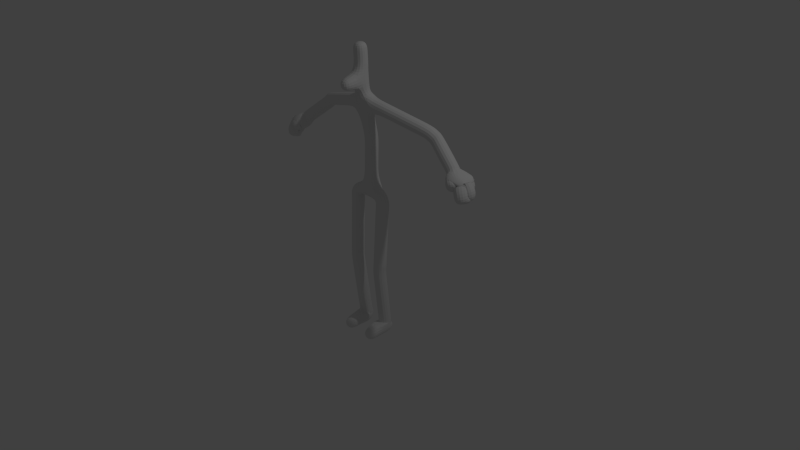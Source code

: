 # Source: robot.blend  (saved by Blender 2.65.0; exported with 4.5.12 LTS)
import bpy
from mathutils import Matrix  # noqa: F401  (used for matrix-valued properties, if any)

bpy.ops.wm.read_factory_settings(use_empty=True)
scene = bpy.context.scene
scene.name = 'Scene'

# ---- collections
col_collection_1 = bpy.data.collections.new('Collection 1'); scene.collection.children.link(col_collection_1)

# ---- world
world_world = bpy.data.worlds.new('World'); scene.world = world_world
world_world.color = (0.05088, 0.05088, 0.05088)
world_world.use_sun_shadow = False
world_world.sun_shadow_jitter_overblur = 0.0
world_world.cycles.sampling_method = 'MANUAL'
world_world.cycles.sample_map_resolution = 256

# ---- cameras
cam_camera = bpy.data.cameras.new('Camera')
cam_camera.clip_end = 100.0
cam_camera.lens = 35.0
cam_camera.sensor_width = 32.0
cam_camera.sensor_height = 18.0
cam_camera.ortho_scale = 7.314
cam_camera.dof.focus_distance = 0.0
cam_camera.dof.aperture_fstop = 128.0

# ---- lights
light_lamp = bpy.data.lights.new('Lamp', 'POINT')
light_lamp.transmission_factor = 0.0
light_lamp.cutoff_distance = 30.0
light_lamp.energy = 100.0
light_lamp.shadow_buffer_clip_start = 1.001
light_lamp.shadow_soft_size = 0.1
light_lamp.shadow_maximum_resolution = 0.006
light_lamp.use_absolute_resolution = True
light_lamp.cycles.use_multiple_importance_sampling = False

# ---- meshes
me_cube_001 = bpy.data.meshes.new('Cube.001')
me_cube_001.from_pydata([(0.0, -0.01844, 2.676), (0.0, 0.06367, 4.602), (0.0, -0.258, 6.013), (2.531, 0.3742, 5.311), (0.0, -0.2698, 6.277), (0.0, -0.2804, 6.529), (0.0, -0.3505, 8.028), (2.64, 0.4213, 5.198), (2.715, 0.4613, 5.147), (3.69, 0.2408, 4.406), (0.6063, -0.102, 2.532), (0.6614, -0.09121, 2.315), (0.6436, -0.08453, 2.224), (0.6048, -0.2304, -0.1057), (0.5922, -0.2304, -0.1939), (0.567, -0.2304, -0.4208), (0.5275, 0.01329, -2.585), (3.706, 0.2298, 4.384), (3.754, 0.2177, 4.331), (3.941, 0.1807, 4.277), (0.531, 0.001536, -2.66), (0.5384, -0.0008556, -2.746), (0.5508, -0.9767, -2.932), (0.5169, 0.3046, -2.959), (4.336, 0.08805, 3.739), (4.428, 0.2166, 3.876), (4.428, 0.2154, 3.534), (4.331, -0.05845, 3.868), (4.408, -0.05257, 3.481), (4.189, 0.3616, 4.146), (3.954, -0.06158, 4.13), (4.435, 0.3469, 3.81), (4.439, 0.06691, 3.462), (4.162, -0.2472, 3.952), (4.272, 0.1098, 3.913), (4.268, 0.2231, 4.034), (4.202, -0.004233, 4.028), (0.0, -0.3154, 7.278), (0.0, -0.307, 6.737), (0.0, -1.219, 6.654)], [(0, 1), (1, 2), (2, 3), (2, 4), (4, 5), (3, 7), (7, 8), (8, 9), (0, 10), (10, 11), (11, 12), (12, 13), (13, 14), (14, 15), (15, 16), (9, 17), (17, 18), (18, 19), (16, 20), (20, 21), (21, 22), (21, 23), (34, 24), (35, 25), (25, 26), (36, 27), (27, 28), (19, 29), (19, 30), (29, 31), (24, 32), (30, 33), (34, 19), (35, 19), (36, 19), (38, 5), (38, 37), (38, 39), (6, 37)], [])
me_cube_001.use_remesh_preserve_volume = False
me_cube_001.use_remesh_preserve_attributes = False
me_cube_001.use_mirror_vertex_groups = False
me_cube_001.update()
arm_armature = bpy.data.armatures.new('Armature')  # bones are not reproduced

# ---- objects
ob_cube = bpy.data.objects.new('Cube', me_cube_001)
ob_armature = bpy.data.objects.new('Armature', arm_armature)
ob_lamp = bpy.data.objects.new('Lamp', light_lamp)
ob_camera = bpy.data.objects.new('Camera', cam_camera)

# ---- transforms, parenting, visibility, modifiers, constraints
ob_cube.location = (0.0, 0.0, 0.0)
ob_cube.scale = (0.3488, 0.3488, 0.3488)
ob_cube.lineart.crease_threshold = 0.0
_m = ob_cube.modifiers.new('Mirror', 'MIRROR')
_m.use_clip = True
_m = ob_cube.modifiers.new('Skin', 'SKIN')
_m = ob_cube.modifiers.new('Subsurf', 'SUBSURF')
_m.uv_smooth = 'PRESERVE_CORNERS'
_m.quality = 2
_m.show_only_control_edges = False
ob_armature.location = (0.0, 0.0, 0.0)
ob_armature.hide_viewport = True
ob_armature.lineart.crease_threshold = 0.0
ob_lamp.location = (4.076, 1.005, 5.904)
ob_lamp.rotation_euler = (0.6503, 0.05522, 1.866)
ob_lamp.lock_rotations_4d = False
ob_lamp.empty_display_type = 'ARROWS'
ob_lamp.color = (0.0, 0.0, 0.0, 0.0)
ob_lamp.lineart.crease_threshold = 0.0
ob_camera.location = (7.481, -6.508, 5.344)
ob_camera.rotation_euler = (1.109, 0.01082, 0.8149)
ob_camera.lock_rotations_4d = False
ob_camera.empty_display_type = 'ARROWS'
ob_camera.color = (0.0, 0.0, 0.0, 0.0)
ob_camera.display_type = 'WIRE'
ob_camera.lineart.crease_threshold = 0.0

# ---- collection membership
col_collection_1.objects.link(ob_cube)
col_collection_1.objects.link(ob_armature)
col_collection_1.objects.link(ob_lamp)
col_collection_1.objects.link(ob_camera)

# ---- scene / render settings (as saved in the file)
scene.camera = ob_camera
scene.frame_start = 1; scene.frame_end = 250; scene.frame_set(1)
scene.render.engine = 'BLENDER_EEVEE_NEXT'
scene.render.image_settings.color_mode = 'RGB'
scene.render.image_settings.compression = 90
scene.render.resolution_percentage = 50
scene.render.dither_intensity = 0.0
scene.render.bake_margin = 2
scene.render.bake_bias = 0.0
scene.cycles.use_denoising = False
scene.cycles.samples = 10
scene.cycles.sampling_pattern = 'TABULATED_SOBOL'
scene.cycles.light_sampling_threshold = 0.0
scene.cycles.use_adaptive_sampling = False
scene.cycles.use_light_tree = False
scene.cycles.blur_glossy = 0.0
scene.cycles.volume_bounces = 1
scene.cycles.pixel_filter_type = 'GAUSSIAN'
scene.cycles.sample_clamp_indirect = 0.0
scene.view_settings.view_transform = 'Standard'
bpy.context.view_layer.update()

